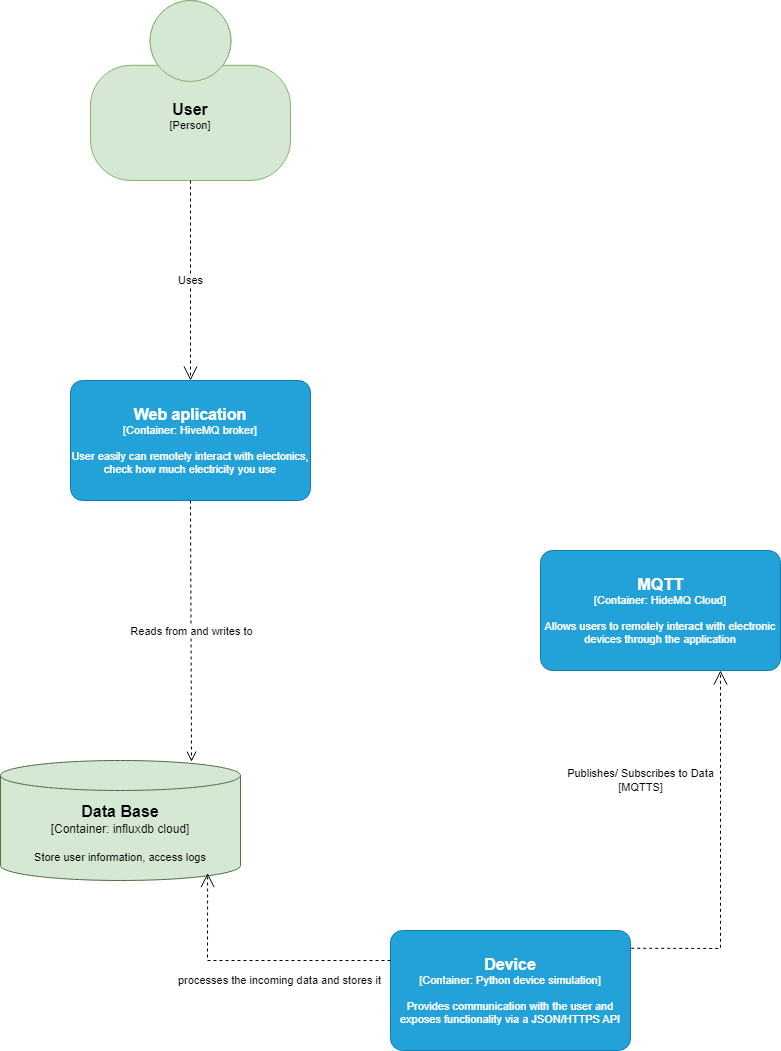

The diagram above was exported from draw.io. Its source (the exported page's mxGraphModel, read from the mxfile embedded in the PNG):
<mxGraphModel dx="1798" dy="1045" grid="1" gridSize="10" guides="1" tooltips="1" connect="1" arrows="1" fold="1" page="1" pageScale="1" pageWidth="827" pageHeight="1169" math="0" shadow="0">
  <root>
    <mxCell id="0" />
    <mxCell id="1" parent="0" />
    <object placeholders="1" c4Name="User" c4Type="Person" c4Description="" label="&lt;font style=&quot;font-size: 16px&quot;&gt;&lt;b&gt;%c4Name%&lt;/b&gt;&lt;/font&gt;&lt;div&gt;[%c4Type%]&lt;/div&gt;&lt;br&gt;&lt;div&gt;&lt;font style=&quot;font-size: 11px&quot;&gt;&lt;font color=&quot;#cccccc&quot;&gt;%c4Description%&lt;/font&gt;&lt;/div&gt;" id="Tu2gvUUuJyL7y4r6YMvC-1">
      <mxCell style="html=1;fontSize=11;dashed=0;whiteSpace=wrap;fillColor=#d5e8d4;strokeColor=#82b366;shape=mxgraph.c4.person2;align=center;metaEdit=1;points=[[0.5,0,0],[1,0.5,0],[1,0.75,0],[0.75,1,0],[0.5,1,0],[0.25,1,0],[0,0.75,0],[0,0.5,0]];resizable=0;" parent="1" vertex="1">
        <mxGeometry x="100" y="50" width="200" height="180" as="geometry" />
      </mxCell>
    </object>
    <object placeholders="1" c4Name="Data Base" c4Type="Container" c4Technology="influxdb cloud" c4Description="Store user information, access logs" label="&lt;font style=&quot;font-size: 16px&quot;&gt;&lt;b&gt;%c4Name%&lt;/b&gt;&lt;/font&gt;&lt;div&gt;[%c4Type%:&amp;nbsp;%c4Technology%]&lt;/div&gt;&lt;br&gt;&lt;div&gt;&lt;font style=&quot;font-size: 11px&quot;&gt;&lt;font color=&quot;#000000&quot;&gt;%c4Description%&lt;/font&gt;&lt;/div&gt;" id="QhyUaayV5NmW2stsr-KQ-1">
      <mxCell style="shape=cylinder3;size=15;whiteSpace=wrap;html=1;boundedLbl=1;rounded=0;labelBackgroundColor=none;fillColor=#d5e8d4;fontSize=12;align=center;strokeColor=#506E3E;metaEdit=1;points=[[0.5,0,0],[1,0.25,0],[1,0.5,0],[1,0.75,0],[0.5,1,0],[0,0.75,0],[0,0.5,0],[0,0.25,0]];resizable=0;" parent="1" vertex="1">
        <mxGeometry x="10" y="810" width="240" height="120" as="geometry" />
      </mxCell>
    </object>
    <object placeholders="1" c4Name="Web aplication" c4Type="Container" c4Technology="HiveMQ broker" c4Description="User easily can remotely interact with electonics, check how much electricity you use " label="&lt;font style=&quot;font-size: 16px&quot;&gt;&lt;b&gt;%c4Name%&lt;/b&gt;&lt;/font&gt;&lt;div&gt;[%c4Type%: %c4Technology%]&lt;/div&gt;&lt;br&gt;&lt;div&gt;&lt;font style=&quot;font-size: 11px&quot;&gt;&lt;font color=&quot;#FFFFFF&quot;&gt;%c4Description%&lt;/font&gt;&lt;/div&gt;" id="QhyUaayV5NmW2stsr-KQ-3">
      <mxCell style="rounded=1;whiteSpace=wrap;html=1;fontSize=11;labelBackgroundColor=none;fillColor=#23A2D9;fontColor=#ffffff;align=center;arcSize=10;strokeColor=#0E7DAD;metaEdit=1;resizable=0;points=[[0.25,0,0],[0.5,0,0],[0.75,0,0],[1,0.25,0],[1,0.5,0],[1,0.75,0],[0.75,1,0],[0.5,1,0],[0.25,1,0],[0,0.75,0],[0,0.5,0],[0,0.25,0]];" parent="1" vertex="1">
        <mxGeometry x="80" y="430" width="240" height="120" as="geometry" />
      </mxCell>
    </object>
    <mxCell id="tL4vZxj0M9HspM_PbH0m-9" value="Reads from and writes to" style="html=1;verticalAlign=bottom;endArrow=open;dashed=1;endSize=8;curved=0;rounded=0;exitX=0.5;exitY=1;exitDx=0;exitDy=0;exitPerimeter=0;entryX=0.796;entryY=0.01;entryDx=0;entryDy=0;entryPerimeter=0;" parent="1" source="QhyUaayV5NmW2stsr-KQ-3" target="QhyUaayV5NmW2stsr-KQ-1" edge="1">
      <mxGeometry x="0.0698" relative="1" as="geometry">
        <mxPoint x="130" y="670" as="sourcePoint" />
        <mxPoint x="370" y="560" as="targetPoint" />
        <mxPoint as="offset" />
      </mxGeometry>
    </mxCell>
    <mxCell id="tL4vZxj0M9HspM_PbH0m-11" value="Uses" style="endArrow=open;endSize=12;dashed=1;html=1;rounded=0;entryX=0.5;entryY=0;entryDx=0;entryDy=0;entryPerimeter=0;exitX=0.5;exitY=1;exitDx=0;exitDy=0;exitPerimeter=0;" parent="1" source="Tu2gvUUuJyL7y4r6YMvC-1" target="QhyUaayV5NmW2stsr-KQ-3" edge="1">
      <mxGeometry width="160" relative="1" as="geometry">
        <mxPoint x="180" y="260" as="sourcePoint" />
        <mxPoint x="340" y="260" as="targetPoint" />
      </mxGeometry>
    </mxCell>
    <object placeholders="1" c4Name="Device" c4Type="Container" c4Technology="Python device simulation" c4Description="Provides communication with the user and exposes functionality via a JSON/HTTPS API" label="&lt;font style=&quot;font-size: 16px&quot;&gt;&lt;b&gt;%c4Name%&lt;/b&gt;&lt;/font&gt;&lt;div&gt;[%c4Type%: %c4Technology%]&lt;/div&gt;&lt;br&gt;&lt;div&gt;&lt;font style=&quot;font-size: 11px&quot;&gt;&lt;font color=&quot;#FFFFFF&quot;&gt;%c4Description%&lt;/font&gt;&lt;/div&gt;" id="tL4vZxj0M9HspM_PbH0m-13">
      <mxCell style="rounded=1;whiteSpace=wrap;html=1;fontSize=11;labelBackgroundColor=none;fillColor=#23A2D9;fontColor=#ffffff;align=center;arcSize=10;strokeColor=#0E7DAD;metaEdit=1;resizable=0;points=[[0.25,0,0],[0.5,0,0],[0.75,0,0],[1,0.25,0],[1,0.5,0],[1,0.75,0],[0.75,1,0],[0.5,1,0],[0.25,1,0],[0,0.75,0],[0,0.5,0],[0,0.25,0]];" parent="1" vertex="1">
        <mxGeometry x="400" y="980" width="240" height="120" as="geometry" />
      </mxCell>
    </object>
    <object placeholders="1" c4Name="MQTT" c4Type="Container" c4Technology="HideMQ Cloud" c4Description="Allows users to remotely interact with electronic devices through the application" label="&lt;font style=&quot;font-size: 16px&quot;&gt;&lt;b&gt;%c4Name%&lt;/b&gt;&lt;/font&gt;&lt;div&gt;[%c4Type%: %c4Technology%]&lt;/div&gt;&lt;br&gt;&lt;div&gt;&lt;font style=&quot;font-size: 11px&quot;&gt;&lt;font color=&quot;#FFFFFF&quot;&gt;%c4Description%&lt;/font&gt;&lt;/div&gt;" link="data:page/id,IWHP-n1Sz1q4xaejWuIw" id="tL4vZxj0M9HspM_PbH0m-15">
      <mxCell style="rounded=1;whiteSpace=wrap;html=1;fontSize=11;labelBackgroundColor=none;fillColor=#23A2D9;fontColor=#ffffff;align=center;arcSize=10;strokeColor=#0E7DAD;metaEdit=1;resizable=0;points=[[0.25,0,0],[0.5,0,0],[0.75,0,0],[1,0.25,0],[1,0.5,0],[1,0.75,0],[0.75,1,0],[0.5,1,0],[0.25,1,0],[0,0.75,0],[0,0.5,0],[0,0.25,0]];" parent="1" vertex="1">
        <mxGeometry x="550" y="600" width="240" height="120" as="geometry" />
      </mxCell>
    </object>
    <mxCell id="tL4vZxj0M9HspM_PbH0m-16" value="Publishes/ Subscribes to Data&lt;div&gt;[MQTTS]&lt;/div&gt;" style="endArrow=open;endSize=12;dashed=1;html=1;rounded=0;exitX=1.003;exitY=0.148;exitDx=0;exitDy=0;exitPerimeter=0;entryX=0.75;entryY=1;entryDx=0;entryDy=0;entryPerimeter=0;" parent="1" source="tL4vZxj0M9HspM_PbH0m-13" target="tL4vZxj0M9HspM_PbH0m-15" edge="1">
      <mxGeometry x="0.401" y="80" width="160" relative="1" as="geometry">
        <mxPoint x="330" y="580" as="sourcePoint" />
        <mxPoint x="534" y="680" as="targetPoint" />
        <Array as="points">
          <mxPoint x="730" y="998" />
        </Array>
        <mxPoint as="offset" />
      </mxGeometry>
    </mxCell>
    <mxCell id="QVVfh4Wn7jyRhx6ASLz1-2" value="processes the incoming data and stores it" style="endArrow=open;endSize=12;dashed=1;html=1;rounded=0;exitX=0;exitY=0.25;exitDx=0;exitDy=0;exitPerimeter=0;entryX=0.863;entryY=0.938;entryDx=0;entryDy=0;entryPerimeter=0;" parent="1" source="tL4vZxj0M9HspM_PbH0m-13" target="QhyUaayV5NmW2stsr-KQ-1" edge="1">
      <mxGeometry x="-0.1865" y="20" width="160" relative="1" as="geometry">
        <mxPoint x="360.96000000000004" y="869.96" as="sourcePoint" />
        <mxPoint x="440" y="550" as="targetPoint" />
        <mxPoint as="offset" />
        <Array as="points">
          <mxPoint x="217" y="1010" />
        </Array>
      </mxGeometry>
    </mxCell>
  </root>
</mxGraphModel>